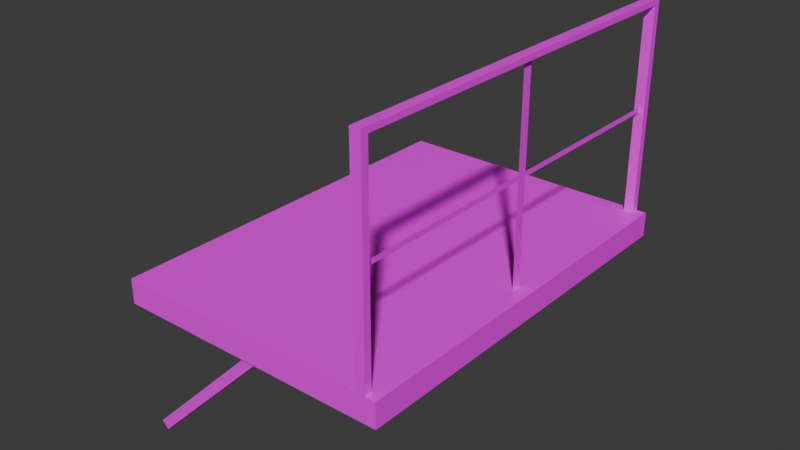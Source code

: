 # Source: mMetalCatwalkOneSS01.blend  (saved by Blender 4.2.66; exported with 4.5.12 LTS)
import bpy
from mathutils import Matrix  # noqa: F401  (used for matrix-valued properties, if any)

bpy.ops.wm.read_factory_settings(use_empty=True)
scene = bpy.context.scene
scene.name = 'Scene'

# ---- collections
col_metalcatwalk01 = bpy.data.collections.new('MetalCatwalk01'); scene.collection.children.link(col_metalcatwalk01)

# ---- images (referenced by path relative to the original .blend; pixels are not part of the script)
import os
ASSET_DIR = os.environ.get("B2B_ASSET_DIR", "")  # directory of the original .blend (textures are referenced by path, not embedded)
HERE = os.path.dirname(os.path.abspath(__file__))  # packed textures are extracted next to this script under _unpacked/

def load_image(name, relpath, width, height, colorspace="sRGB"):
    """Load a texture the original file referenced (path relative to the .blend, or extracted next to this script)."""
    p = next((c for c in (os.path.join(HERE, relpath), os.path.join(ASSET_DIR, relpath)) if relpath and os.path.exists(c)), "")
    if p:
        img = bpy.data.images.load(p, check_existing=True)
        img.name = name
    else:  # same state as the original file: an image datablock whose file is absent (Cycles renders it pink)
        img = bpy.data.images.new(name, width, height)
        img.source = "FILE"
        img.filepath = "//" + (relpath or name)
    img.colorspace_settings.name = colorspace
    return img
img_metaldiamondplate01_a_png = load_image('MetalDiamondPlate01_a.png', 'mMetalCatwalkFull01_a.png', 1024, 1024, 'sRGB')

# ---- materials (node trees are filled in below, after node groups)
mat_primary = bpy.data.materials.new('Primary')
mat_primary.use_transparent_shadow = False

# ---- material node trees
mat_primary.use_nodes = True; mat_primary.node_tree.nodes.clear()
_N = mat_primary.node_tree.nodes; _L = mat_primary.node_tree.links
n0 = _N.new('ShaderNodeBsdfPrincipled'); n0.name = 'Principled BSDF'; n0.location = (10, 300)
n0.inputs[3].default_value = 1.45
n1 = _N.new('ShaderNodeOutputMaterial'); n1.name = 'Material Output'; n1.location = (300, 300)
n2 = _N.new('ShaderNodeTexImage'); n2.name = 'Image Texture'; n2.location = (-280, 280)
n2.image = img_metaldiamondplate01_a_png
n2.interpolation = 'Closest'
_L.new(n0.outputs[0], n1.inputs[0])
_L.new(n2.outputs[0], n0.inputs[0])
n1.is_active_output = True

# ---- world
world_world = bpy.data.worlds.new('World'); scene.world = world_world
world_world.use_nodes = True; world_world.node_tree.nodes.clear()
_N = world_world.node_tree.nodes; _L = world_world.node_tree.links
n0 = _N.new('ShaderNodeOutputWorld'); n0.name = 'World Output'; n0.location = (300, 300)
n1 = _N.new('ShaderNodeBackground'); n1.name = 'Background'; n1.location = (10, 300)
n1.inputs[0].default_value = (0.05088, 0.05088, 0.05088, 1.0)
_L.new(n1.outputs[0], n0.inputs[0])
n0.is_active_output = True
world_world.color = (0.05088, 0.05088, 0.05088)
world_world.use_sun_shadow = False
world_world.sun_shadow_jitter_overblur = 0.0

# ---- meshes
me_cube_039 = bpy.data.meshes.new('Cube.039')
me_cube_039.from_pydata([(0.0, -2.0, -0.125), (0.0, -2.0, 0.0), (0.0, 0.0, -0.125), (0.0, 0.0, 0.0), (1.4, -2.0, -0.125), (1.4, -2.0, 0.0), (1.4, 0.0, -0.125), (1.4, 0.0, 0.0), (1.35, -2.0, 1.05), (1.3, -2.0, 1.05), (1.35, -1.192e-07, 0.0), (1.35, -0.03656, 0.0), (1.3, -0.03656, 1.05), (1.35, -0.03656, 1.05), (1.3, -1.963, 1.023), (1.35, -1.963, 1.05), (1.35, -1.963, 1.023), (1.35, -0.03656, 1.023), (1.3, -0.03656, 1.023), (1.3, -2.0, 0.0), (1.3, -1.963, 0.0), (1.3, -1.192e-07, 0.0), (1.3, -0.03656, 0.0), (1.35, -1.192e-07, 1.05), (1.3, -1.963, 1.05), (1.35, -1.963, 0.0), (1.3, -1.192e-07, 1.05), (1.35, -2.0, 0.0), (1.325, -0.975, 0.0), (1.325, -1.025, 0.0), (1.325, -0.975, 1.024), (1.325, -1.025, 1.024), (1.325, -0.975, 0.5119), (1.325, -1.025, 0.5119), (1.325, -1.963, 0.5119), (1.325, -0.03656, 0.5119), (1.325, -0.975, 0.5375), (1.325, -1.025, 0.5375), (1.325, -1.963, 0.5375), (1.325, -0.03656, 0.5375), (0.7425, -1.9, -0.125), (0.7071, -1.9, -0.08964), (0.7425, -1.853, -0.125), (-0.03535, -1.9, -0.8321), (0.0, -1.853, -0.8675), (0.0, -1.9, -0.8675), (0.7071, -1.853, -0.08964), (-0.03535, -1.853, -0.8321)], [], [(0, 1, 3, 2), (2, 3, 7, 6), (6, 7, 5, 4), (4, 5, 1, 0), (2, 6, 4, 0), (7, 3, 1, 5), (13, 23, 10, 11), (9, 8, 27, 19), (8, 9, 24, 15), (26, 23, 10, 21), (13, 12, 26, 23), (17, 13, 15, 16), (18, 12, 24, 14), (13, 12, 24, 15), (17, 18, 14, 16), (12, 13, 11, 22), (24, 15, 25, 20), (8, 15, 25, 27), (9, 24, 20, 19), (12, 26, 21, 22), (32, 28, 29, 33), (37, 33, 34, 38), (36, 32, 33, 37), (39, 35, 32, 36), (30, 36, 37, 31), (41, 40, 45, 43), (40, 42, 44, 45), (41, 46, 47, 43), (46, 42, 44, 47)])
_uv = me_cube_039.uv_layers.new(name='UVMap')
_uv.uv.foreach_set('vector', [1.609, 0.8, 1.609, 1.0, -0.8281, 1.0, -0.8281, 0.8, 1.117, 0.8, 1.117, 1.0, -0.3281, 1.0, -0.3281, 0.8, -0.8281, 1.0, -0.8281, 0.8, 1.609, 0.8, 1.609, 1.0, -0.3281, 1.0, -0.3281, 0.8, 1.117, 0.8, 1.117, 1.0, -0.3984, 0.8, -0.3984, 0.0, 1.398, 0.0, 1.398, 0.8, -0.3984, 0.8, -0.3984, 0.0, 1.398, 0.0, 1.398, 0.8, 1.578, 0.875, 1.578, 0.95, -0.8594, 0.95, -0.8594, 0.875, 1.578, 0.85, 1.578, 0.95, -0.8594, 0.95, -0.8594, 0.85, 0.3594, 0.925, 0.3594, 0.925, 0.3594, 0.875, 0.3594, 0.875, 1.578, 0.85, 1.578, 0.95, -0.8594, 0.95, -0.8594, 0.85, 0.3594, 0.925, 0.3594, 0.925, 0.3594, 0.875, 0.3594, 0.875, -1.18, 0.95, -1.18, 0.9, 1.883, 0.875, 1.883, 0.95, -1.18, 0.95, -1.18, 0.9, 1.883, 0.875, 1.883, 0.95, -1.18, 0.95, -1.18, 0.875, 1.883, 0.85, 1.883, 0.95, -1.18, 0.95, -1.18, 0.875, 1.883, 0.85, 1.883, 0.95, 1.578, 0.85, 1.578, 0.95, -0.8594, 0.95, -0.8594, 0.85, 1.578, 0.85, 1.578, 0.95, -0.8594, 0.95, -0.8594, 0.85, 1.578, 0.875, 1.578, 0.95, -0.8594, 0.95, -0.8594, 0.875, 1.578, 0.875, 1.578, 0.95, -0.8594, 0.95, -0.8594, 0.875, 1.578, 0.875, 1.578, 0.95, -0.8594, 0.95, -0.8594, 0.875, 1.031, 0.85, 1.695, 0.85, 1.695, 0.95, 1.031, 0.95, 1.047, 0.925, 1.047, 0.875, 2.188, 0.875, 2.188, 0.925, 1.0, 0.85, 1.031, 0.85, 1.031, 0.95, 1.0, 0.95, -0.1562, 0.925, -0.1562, 0.875, 0.9844, 0.875, 0.9844, 0.925, 0.3594, 0.85, 1.0, 0.85, 1.0, 0.95, 0.3594, 0.95, 1.578, 0.85, 1.578, 0.95, -0.8594, 0.95, -0.8594, 0.85, 1.578, 0.875, 1.578, 0.95, -0.8594, 0.95, -0.8594, 0.875, 1.578, 0.875, 1.578, 0.95, -0.8594, 0.95, -0.8594, 0.875, 1.578, 0.85, 1.578, 0.95, -0.8594, 0.95, -0.8594, 0.85])
me_cube_039.materials.append(mat_primary)
me_cube_039.update()

# ---- objects
ob_metalcatwalkoness01 = bpy.data.objects.new('MetalCatwalkOneSS01', me_cube_039)

# ---- transforms, parenting, visibility, modifiers, constraints
ob_metalcatwalkoness01.location = (0.0, 0.0, 0.0)
ob_metalcatwalkoness01.scale = (2.0, 2.0, 2.0)

# ---- collection membership
col_metalcatwalk01.objects.link(ob_metalcatwalkoness01)

# ---- scene / render settings (as saved in the file)
scene.frame_start = 1; scene.frame_end = 250; scene.frame_set(1)
scene.render.engine = 'BLENDER_EEVEE_NEXT'
scene.cycles.sampling_pattern = 'TABULATED_SOBOL'
scene.eevee.ray_tracing_options.trace_max_roughness = 0.0
bpy.context.view_layer.update()

# ---- added for rendering (the .blend has no active camera and no usable light): camera, sun
cam_auto = bpy.data.cameras.new('AutoCamera')
cam_auto.lens = 50.0
cam_auto.sensor_width = 36.0
cam_auto.clip_end = 1000.0
ob_auto_camera = bpy.data.objects.new('AutoCamera', cam_auto)
scene.collection.objects.link(ob_auto_camera)
ob_auto_camera.location = (7.13879, -8.92897, 4.80185)
ob_auto_camera.rotation_euler = (1.09748, -7.21219e-08, 0.694738)
scene.camera = ob_auto_camera
light_auto_sun = bpy.data.lights.new('AutoSun', 'SUN')
light_auto_sun.energy = 3.0
light_auto_sun.angle = 0.0523599
ob_auto_sun = bpy.data.objects.new('AutoSun', light_auto_sun)
scene.collection.objects.link(ob_auto_sun)
ob_auto_sun.rotation_euler = (0.872665, 0.174533, 0.523599)
bpy.context.view_layer.update()
